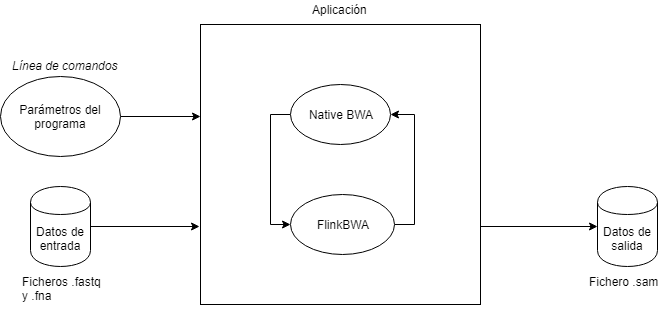

The diagram above was exported from draw.io. Its source (the exported page's mxGraphModel, read from the mxfile embedded in the PNG):
<mxGraphModel dx="840" dy="435" grid="1" gridSize="10" guides="1" tooltips="1" connect="1" arrows="1" fold="1" page="1" pageScale="1" pageWidth="826" pageHeight="1169" math="0" shadow="0">
  <root>
    <mxCell id="0" />
    <mxCell id="1" parent="0" />
    <mxCell id="AAcNhMfO1XPu68Xi-VN4-8" style="edgeStyle=orthogonalEdgeStyle;rounded=0;orthogonalLoop=1;jettySize=auto;html=1;exitX=1;exitY=0.5;exitDx=0;exitDy=0;entryX=0;entryY=0.464;entryDx=0;entryDy=0;entryPerimeter=0;" edge="1" parent="1" source="AAcNhMfO1XPu68Xi-VN4-1">
      <mxGeometry relative="1" as="geometry">
        <mxPoint x="280" y="172" as="targetPoint" />
      </mxGeometry>
    </mxCell>
    <mxCell id="AAcNhMfO1XPu68Xi-VN4-1" value="Parámetros del programa" style="ellipse;whiteSpace=wrap;html=1;" vertex="1" parent="1">
      <mxGeometry x="80" y="132" width="120" height="80" as="geometry" />
    </mxCell>
    <mxCell id="AAcNhMfO1XPu68Xi-VN4-21" value="Parámetros del programa" style="ellipse;whiteSpace=wrap;html=1;" vertex="1" parent="1">
      <mxGeometry x="280" y="170" width="120" height="80" as="geometry" />
    </mxCell>
    <mxCell id="AAcNhMfO1XPu68Xi-VN4-2" value="&lt;i&gt;Línea de comandos&lt;/i&gt;" style="text;html=1;resizable=0;points=[];autosize=1;align=left;verticalAlign=top;spacingTop=-4;" vertex="1" parent="1">
      <mxGeometry x="90" y="112" width="120" height="20" as="geometry" />
    </mxCell>
    <mxCell id="AAcNhMfO1XPu68Xi-VN4-24" style="edgeStyle=orthogonalEdgeStyle;rounded=0;orthogonalLoop=1;jettySize=auto;html=1;exitX=1;exitY=0.75;exitDx=0;exitDy=0;entryX=0;entryY=0.6;entryDx=0;entryDy=0;entryPerimeter=0;" edge="1" parent="1">
      <mxGeometry relative="1" as="geometry">
        <mxPoint x="557" y="282" as="sourcePoint" />
        <mxPoint x="677" y="282" as="targetPoint" />
      </mxGeometry>
    </mxCell>
    <mxCell id="AAcNhMfO1XPu68Xi-VN4-3" value="" style="whiteSpace=wrap;html=1;aspect=fixed;" vertex="1" parent="1">
      <mxGeometry x="280" y="80" width="280" height="280" as="geometry" />
    </mxCell>
    <mxCell id="AAcNhMfO1XPu68Xi-VN4-4" value="Aplicación" style="text;html=1;resizable=0;points=[];autosize=1;align=left;verticalAlign=top;spacingTop=-4;" vertex="1" parent="1">
      <mxGeometry x="390" y="56" width="70" height="20" as="geometry" />
    </mxCell>
    <mxCell id="AAcNhMfO1XPu68Xi-VN4-9" style="edgeStyle=orthogonalEdgeStyle;rounded=0;orthogonalLoop=1;jettySize=auto;html=1;exitX=0.5;exitY=1;exitDx=0;exitDy=0;" edge="1" parent="1" source="AAcNhMfO1XPu68Xi-VN4-3" target="AAcNhMfO1XPu68Xi-VN4-3">
      <mxGeometry relative="1" as="geometry" />
    </mxCell>
    <mxCell id="AAcNhMfO1XPu68Xi-VN4-14" style="edgeStyle=orthogonalEdgeStyle;rounded=0;orthogonalLoop=1;jettySize=auto;html=1;exitX=0;exitY=0.5;exitDx=0;exitDy=0;entryX=0;entryY=0.5;entryDx=0;entryDy=0;" edge="1" parent="1" source="AAcNhMfO1XPu68Xi-VN4-10" target="AAcNhMfO1XPu68Xi-VN4-11">
      <mxGeometry relative="1" as="geometry" />
    </mxCell>
    <mxCell id="AAcNhMfO1XPu68Xi-VN4-10" value="Native BWA" style="ellipse;whiteSpace=wrap;html=1;" vertex="1" parent="1">
      <mxGeometry x="370" y="140" width="100" height="60" as="geometry" />
    </mxCell>
    <mxCell id="AAcNhMfO1XPu68Xi-VN4-15" style="edgeStyle=orthogonalEdgeStyle;rounded=0;orthogonalLoop=1;jettySize=auto;html=1;exitX=1;exitY=0.5;exitDx=0;exitDy=0;entryX=1;entryY=0.5;entryDx=0;entryDy=0;" edge="1" parent="1" source="AAcNhMfO1XPu68Xi-VN4-11" target="AAcNhMfO1XPu68Xi-VN4-10">
      <mxGeometry relative="1" as="geometry" />
    </mxCell>
    <mxCell id="AAcNhMfO1XPu68Xi-VN4-11" value="FlinkBWA" style="ellipse;whiteSpace=wrap;html=1;" vertex="1" parent="1">
      <mxGeometry x="370" y="250" width="104" height="60" as="geometry" />
    </mxCell>
    <mxCell id="AAcNhMfO1XPu68Xi-VN4-20" style="edgeStyle=orthogonalEdgeStyle;rounded=0;orthogonalLoop=1;jettySize=auto;html=1;exitX=1;exitY=0.5;exitDx=0;exitDy=0;entryX=-0.004;entryY=0.857;entryDx=0;entryDy=0;entryPerimeter=0;" edge="1" parent="1" source="AAcNhMfO1XPu68Xi-VN4-16">
      <mxGeometry relative="1" as="geometry">
        <mxPoint x="279" y="282" as="targetPoint" />
      </mxGeometry>
    </mxCell>
    <mxCell id="AAcNhMfO1XPu68Xi-VN4-16" value="Datos de entrada" style="shape=cylinder;whiteSpace=wrap;html=1;boundedLbl=1;backgroundOutline=1;" vertex="1" parent="1">
      <mxGeometry x="110" y="242" width="60" height="80" as="geometry" />
    </mxCell>
    <mxCell id="AAcNhMfO1XPu68Xi-VN4-19" value="Ficheros .fastq &lt;br&gt;y .fna&lt;br&gt;" style="text;html=1;resizable=0;points=[];autosize=1;align=left;verticalAlign=top;spacingTop=-4;" vertex="1" parent="1">
      <mxGeometry x="100" y="328" width="100" height="30" as="geometry" />
    </mxCell>
    <mxCell id="AAcNhMfO1XPu68Xi-VN4-22" value="Datos de salida" style="shape=cylinder;whiteSpace=wrap;html=1;boundedLbl=1;backgroundOutline=1;" vertex="1" parent="1">
      <mxGeometry x="677" y="242" width="60" height="80" as="geometry" />
    </mxCell>
    <mxCell id="AAcNhMfO1XPu68Xi-VN4-23" value="Fichero .sam&lt;br&gt;" style="text;html=1;resizable=0;points=[];autosize=1;align=left;verticalAlign=top;spacingTop=-4;" vertex="1" parent="1">
      <mxGeometry x="667" y="328" width="80" height="20" as="geometry" />
    </mxCell>
  </root>
</mxGraphModel>